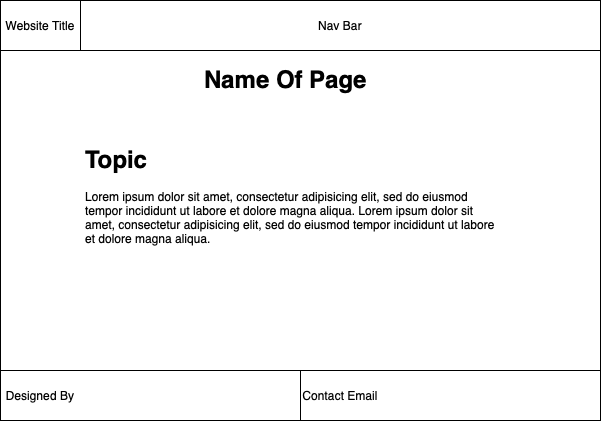

The diagram above was exported from draw.io. Its source (the exported page's mxGraphModel, read from the mxfile embedded in the PNG):
<mxGraphModel dx="1048" dy="452" grid="1" gridSize="10" guides="1" tooltips="1" connect="1" arrows="1" fold="1" page="1" pageScale="1" pageWidth="827" pageHeight="1169" math="0" shadow="0">
  <root>
    <mxCell id="0" />
    <mxCell id="1" parent="0" />
    <mxCell id="OHzbL0jIFVEeSmEQTLYu-1" value="" style="rounded=0;whiteSpace=wrap;html=1;" vertex="1" parent="1">
      <mxGeometry x="120" y="20" width="600" height="420" as="geometry" />
    </mxCell>
    <mxCell id="OHzbL0jIFVEeSmEQTLYu-3" style="edgeStyle=orthogonalEdgeStyle;rounded=0;orthogonalLoop=1;jettySize=auto;html=1;exitX=0.5;exitY=1;exitDx=0;exitDy=0;" edge="1" parent="1">
      <mxGeometry relative="1" as="geometry">
        <mxPoint x="420" y="160" as="sourcePoint" />
        <mxPoint x="420" y="160" as="targetPoint" />
      </mxGeometry>
    </mxCell>
    <mxCell id="OHzbL0jIFVEeSmEQTLYu-5" value="" style="rounded=0;whiteSpace=wrap;html=1;" vertex="1" parent="1">
      <mxGeometry x="120" y="20" width="600" height="50" as="geometry" />
    </mxCell>
    <mxCell id="OHzbL0jIFVEeSmEQTLYu-6" value="Website Title" style="text;html=1;strokeColor=none;fillColor=none;align=center;verticalAlign=middle;whiteSpace=wrap;rounded=0;" vertex="1" parent="1">
      <mxGeometry x="120" y="30" width="80" height="30" as="geometry" />
    </mxCell>
    <mxCell id="OHzbL0jIFVEeSmEQTLYu-7" value="" style="rounded=0;whiteSpace=wrap;html=1;" vertex="1" parent="1">
      <mxGeometry x="200" y="20" width="520" height="50" as="geometry" />
    </mxCell>
    <mxCell id="OHzbL0jIFVEeSmEQTLYu-8" value="Nav Bar" style="text;html=1;strokeColor=none;fillColor=none;align=center;verticalAlign=middle;whiteSpace=wrap;rounded=0;" vertex="1" parent="1">
      <mxGeometry x="430" y="30" width="60" height="30" as="geometry" />
    </mxCell>
    <mxCell id="OHzbL0jIFVEeSmEQTLYu-9" value="&lt;h1&gt;Name Of Page&lt;/h1&gt;" style="text;html=1;strokeColor=none;fillColor=none;spacing=5;spacingTop=-20;whiteSpace=wrap;overflow=hidden;rounded=0; text-align= center;" vertex="1" parent="1">
      <mxGeometry x="319" y="80" width="190" height="40" as="geometry" />
    </mxCell>
    <mxCell id="OHzbL0jIFVEeSmEQTLYu-10" value="&lt;h1&gt;Topic&lt;/h1&gt;&lt;p&gt;&lt;/p&gt;Lorem ipsum dolor sit amet, consectetur adipisicing elit, sed do eiusmod tempor incididunt ut labore et dolore magna aliqua. Lorem ipsum dolor sit amet, consectetur adipisicing elit, sed do eiusmod tempor incididunt ut labore et dolore magna aliqua." style="text;html=1;strokeColor=none;fillColor=none;spacing=5;spacingTop=-20;whiteSpace=wrap;overflow=hidden;rounded=0;" vertex="1" parent="1">
      <mxGeometry x="200" y="160" width="420" height="120" as="geometry" />
    </mxCell>
    <mxCell id="OHzbL0jIFVEeSmEQTLYu-12" value="" style="rounded=0;whiteSpace=wrap;html=1;" vertex="1" parent="1">
      <mxGeometry x="120" y="390" width="600" height="50" as="geometry" />
    </mxCell>
    <mxCell id="OHzbL0jIFVEeSmEQTLYu-14" value="Designed By" style="text;html=1;strokeColor=none;fillColor=none;align=center;verticalAlign=middle;whiteSpace=wrap;rounded=0;" vertex="1" parent="1">
      <mxGeometry x="120" y="400" width="80" height="30" as="geometry" />
    </mxCell>
    <mxCell id="OHzbL0jIFVEeSmEQTLYu-16" value="" style="rounded=0;whiteSpace=wrap;html=1;" vertex="1" parent="1">
      <mxGeometry x="420" y="390" width="300" height="50" as="geometry" />
    </mxCell>
    <mxCell id="OHzbL0jIFVEeSmEQTLYu-17" value="Contact Email" style="text;html=1;strokeColor=none;fillColor=none;align=center;verticalAlign=middle;whiteSpace=wrap;rounded=0;" vertex="1" parent="1">
      <mxGeometry x="420" y="400" width="80" height="30" as="geometry" />
    </mxCell>
  </root>
</mxGraphModel>